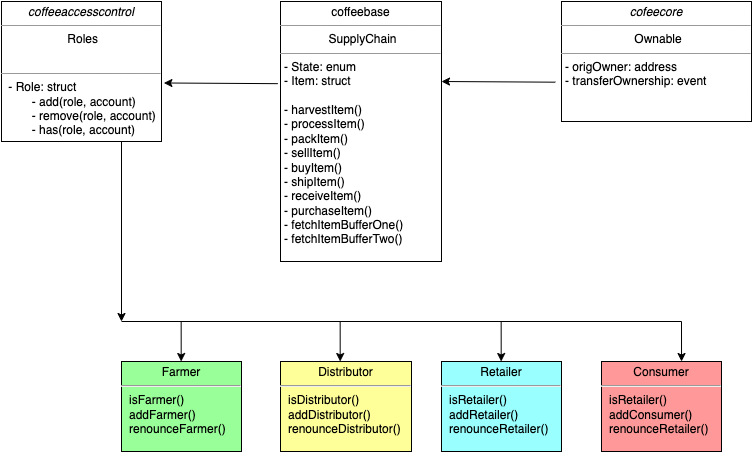

The diagram above was exported from draw.io. Its source (the exported page's mxGraphModel, read from the mxfile embedded in the PNG):
<mxGraphModel dx="801" dy="711" grid="1" gridSize="10" guides="1" tooltips="1" connect="1" arrows="1" fold="1" page="1" pageScale="1" pageWidth="827" pageHeight="1169" math="0" shadow="0">
  <root>
    <mxCell id="0" />
    <mxCell id="1" parent="0" />
    <mxCell id="VQ4bYz9xvMu8ij6qisA1-244" value="&lt;p style=&quot;margin: 0px ; margin-top: 4px ; text-align: center&quot;&gt;&lt;i&gt;coffeeaccesscontrol&lt;/i&gt;&lt;/p&gt;&lt;hr size=&quot;1&quot;&gt;&lt;p style=&quot;margin: 0px ; margin-left: 4px&quot;&gt;&lt;/p&gt;&lt;div style=&quot;text-align: center&quot;&gt;&lt;span&gt;&amp;nbsp;Roles&lt;br&gt;&lt;/span&gt;&lt;/div&gt;&lt;br&gt;&lt;p&gt;&lt;/p&gt;&lt;hr size=&quot;1&quot;&gt;&lt;p style=&quot;margin: 0px ; margin-left: 4px&quot;&gt;&amp;nbsp;- Role: struct&lt;/p&gt;&lt;p style=&quot;margin: 0px ; margin-left: 4px&quot;&gt;&amp;nbsp;&lt;span style=&quot;white-space: pre&quot;&gt;&#09;&lt;/span&gt;- add(role, account)&lt;/p&gt;&lt;p style=&quot;margin: 0px ; margin-left: 4px&quot;&gt;&lt;span style=&quot;white-space: pre&quot;&gt;&#09;&lt;/span&gt;- remove(role, account)&lt;/p&gt;&lt;p style=&quot;margin: 0px ; margin-left: 4px&quot;&gt;&lt;span style=&quot;white-space: pre&quot;&gt;&#09;&lt;/span&gt;- has(role, account)&lt;br&gt;&lt;/p&gt;&lt;p style=&quot;margin: 0px ; margin-left: 4px&quot;&gt;&lt;br&gt;&lt;/p&gt;" style="verticalAlign=top;align=left;overflow=fill;fontSize=12;fontFamily=Helvetica;html=1;fontColor=#000000;fillColor=none;" vertex="1" parent="1">
      <mxGeometry x="40" y="40" width="160" height="140" as="geometry" />
    </mxCell>
    <mxCell id="VQ4bYz9xvMu8ij6qisA1-245" value="&lt;p style=&quot;margin: 0px ; margin-top: 4px ; text-align: center&quot;&gt;coffeebase&lt;/p&gt;&lt;hr size=&quot;1&quot;&gt;&lt;p style=&quot;text-align: center ; margin: 0px 0px 0px 4px&quot;&gt;SupplyChain&lt;/p&gt;&lt;hr size=&quot;1&quot;&gt;&lt;p style=&quot;margin: 0px ; margin-left: 4px&quot;&gt;- State: enum&lt;/p&gt;&lt;p style=&quot;margin: 0px ; margin-left: 4px&quot;&gt;- Item: struct&lt;/p&gt;&lt;p style=&quot;margin: 0px ; margin-left: 4px&quot;&gt;&lt;br&gt;&lt;/p&gt;&lt;p style=&quot;margin: 0px ; margin-left: 4px&quot;&gt;- harvestItem()&lt;/p&gt;&lt;p style=&quot;margin: 0px ; margin-left: 4px&quot;&gt;- processItem()&lt;/p&gt;&lt;p style=&quot;margin: 0px ; margin-left: 4px&quot;&gt;- packItem()&lt;/p&gt;&lt;p style=&quot;margin: 0px ; margin-left: 4px&quot;&gt;- sellItem()&lt;/p&gt;&lt;p style=&quot;margin: 0px ; margin-left: 4px&quot;&gt;- buyItem()&lt;/p&gt;&lt;p style=&quot;margin: 0px ; margin-left: 4px&quot;&gt;- shipItem()&lt;/p&gt;&lt;p style=&quot;margin: 0px ; margin-left: 4px&quot;&gt;- receiveItem()&lt;/p&gt;&lt;p style=&quot;margin: 0px ; margin-left: 4px&quot;&gt;- purchaseItem()&lt;/p&gt;&lt;p style=&quot;margin: 0px ; margin-left: 4px&quot;&gt;- fetchItemBufferOne()&lt;/p&gt;&lt;p style=&quot;margin: 0px ; margin-left: 4px&quot;&gt;- fetchItemBufferTwo()&lt;/p&gt;" style="verticalAlign=top;align=left;overflow=fill;fontSize=12;fontFamily=Helvetica;html=1;fontColor=#000000;fillColor=none;" vertex="1" parent="1">
      <mxGeometry x="319" y="40" width="161" height="260" as="geometry" />
    </mxCell>
    <mxCell id="VQ4bYz9xvMu8ij6qisA1-250" value="&lt;p style=&quot;margin: 0px ; margin-top: 4px ; text-align: center&quot;&gt;&lt;i&gt;cofeecore&lt;/i&gt;&lt;/p&gt;&lt;hr size=&quot;1&quot;&gt;&lt;p style=&quot;text-align: center ; margin: 0px 0px 0px 4px&quot;&gt;Ownable&lt;/p&gt;&lt;hr size=&quot;1&quot;&gt;&lt;p style=&quot;margin: 0px ; margin-left: 4px&quot;&gt;- origOwner: address&lt;/p&gt;&lt;p style=&quot;margin: 0px ; margin-left: 4px&quot;&gt;- transferOwnership: event&lt;/p&gt;" style="verticalAlign=top;align=left;overflow=fill;fontSize=12;fontFamily=Helvetica;html=1;fontColor=#000000;fillColor=none;" vertex="1" parent="1">
      <mxGeometry x="600" y="40" width="190" height="120" as="geometry" />
    </mxCell>
    <mxCell id="VQ4bYz9xvMu8ij6qisA1-251" value="" style="endArrow=classic;html=1;rounded=1;fontSize=10;fontColor=#000000;strokeColor=#000000;strokeWidth=1;entryX=1.015;entryY=0.582;entryDx=0;entryDy=0;entryPerimeter=0;exitX=-0.017;exitY=0.316;exitDx=0;exitDy=0;exitPerimeter=0;" edge="1" parent="1" source="VQ4bYz9xvMu8ij6qisA1-245" target="VQ4bYz9xvMu8ij6qisA1-244">
      <mxGeometry width="50" height="50" relative="1" as="geometry">
        <mxPoint x="230" y="180" as="sourcePoint" />
        <mxPoint x="280" y="130" as="targetPoint" />
      </mxGeometry>
    </mxCell>
    <mxCell id="VQ4bYz9xvMu8ij6qisA1-252" value="" style="endArrow=classic;html=1;rounded=1;fontSize=10;fontColor=#000000;strokeColor=#000000;strokeWidth=1;entryX=1.015;entryY=0.582;entryDx=0;entryDy=0;entryPerimeter=0;exitX=-0.017;exitY=0.316;exitDx=0;exitDy=0;exitPerimeter=0;" edge="1" parent="1">
      <mxGeometry width="50" height="50" relative="1" as="geometry">
        <mxPoint x="593.8629999999999" y="120.68000000000008" as="sourcePoint" />
        <mxPoint x="480.0000000000001" y="120.00000000000001" as="targetPoint" />
      </mxGeometry>
    </mxCell>
    <mxCell id="VQ4bYz9xvMu8ij6qisA1-253" value="" style="endArrow=none;html=1;rounded=1;fontSize=10;fontColor=#000000;strokeColor=#000000;strokeWidth=1;entryX=0.75;entryY=1;entryDx=0;entryDy=0;endFill=0;startArrow=classic;startFill=1;" edge="1" parent="1" target="VQ4bYz9xvMu8ij6qisA1-244">
      <mxGeometry width="50" height="50" relative="1" as="geometry">
        <mxPoint x="160" y="360" as="sourcePoint" />
        <mxPoint x="120" y="210" as="targetPoint" />
      </mxGeometry>
    </mxCell>
    <mxCell id="VQ4bYz9xvMu8ij6qisA1-256" value="&lt;p style=&quot;margin: 4px 0px 0px ; text-align: center&quot;&gt;Farmer&lt;/p&gt;&lt;hr&gt;&lt;p style=&quot;margin: 0px ; margin-left: 8px&quot;&gt;isFarmer()&lt;/p&gt;&lt;p style=&quot;margin: 0px ; margin-left: 8px&quot;&gt;addFarmer()&lt;/p&gt;&lt;p style=&quot;margin: 0px ; margin-left: 8px&quot;&gt;renounceFarmer()&lt;/p&gt;&lt;p style=&quot;margin: 0px ; margin-left: 8px&quot;&gt;&lt;br&gt;&lt;/p&gt;" style="verticalAlign=top;align=left;overflow=fill;fontSize=12;fontFamily=Helvetica;html=1;fontColor=#000000;fillColor=#99FF99;" vertex="1" parent="1">
      <mxGeometry x="160" y="400" width="120" height="90" as="geometry" />
    </mxCell>
    <mxCell id="VQ4bYz9xvMu8ij6qisA1-257" value="" style="endArrow=none;html=1;rounded=1;fontSize=10;fontColor=#000000;strokeColor=#000000;strokeWidth=1;" edge="1" parent="1">
      <mxGeometry width="50" height="50" relative="1" as="geometry">
        <mxPoint x="160" y="360" as="sourcePoint" />
        <mxPoint x="720" y="360" as="targetPoint" />
      </mxGeometry>
    </mxCell>
    <mxCell id="VQ4bYz9xvMu8ij6qisA1-258" value="&lt;p style=&quot;margin: 4px 0px 0px ; text-align: center&quot;&gt;Distributor&lt;/p&gt;&lt;hr&gt;&lt;p style=&quot;margin: 0px ; margin-left: 8px&quot;&gt;isDistributor()&lt;/p&gt;&lt;p style=&quot;margin: 0px ; margin-left: 8px&quot;&gt;addDistributor()&lt;/p&gt;&lt;p style=&quot;margin: 0px ; margin-left: 8px&quot;&gt;renounceDistributor()&lt;/p&gt;" style="verticalAlign=top;align=left;overflow=fill;fontSize=12;fontFamily=Helvetica;html=1;fontColor=#000000;fillColor=#FFFF99;" vertex="1" parent="1">
      <mxGeometry x="319" y="400" width="131" height="90" as="geometry" />
    </mxCell>
    <mxCell id="VQ4bYz9xvMu8ij6qisA1-259" value="&lt;p style=&quot;margin: 4px 0px 0px ; text-align: center&quot;&gt;Retailer&lt;/p&gt;&lt;hr&gt;&lt;p style=&quot;margin: 0px ; margin-left: 8px&quot;&gt;isRetailer()&lt;/p&gt;&lt;p style=&quot;margin: 0px ; margin-left: 8px&quot;&gt;addRetailer()&lt;/p&gt;&lt;p style=&quot;margin: 0px ; margin-left: 8px&quot;&gt;renounceRetailer()&lt;/p&gt;" style="verticalAlign=top;align=left;overflow=fill;fontSize=12;fontFamily=Helvetica;html=1;fontColor=#000000;fillColor=#99FFFF;" vertex="1" parent="1">
      <mxGeometry x="480" y="400" width="120" height="90" as="geometry" />
    </mxCell>
    <mxCell id="VQ4bYz9xvMu8ij6qisA1-260" value="&lt;p style=&quot;margin: 4px 0px 0px ; text-align: center&quot;&gt;Consumer&lt;/p&gt;&lt;hr&gt;&lt;p style=&quot;margin: 0px ; margin-left: 8px&quot;&gt;isRetailer()&lt;/p&gt;&lt;p style=&quot;margin: 0px ; margin-left: 8px&quot;&gt;addConsumer()&lt;/p&gt;&lt;p style=&quot;margin: 0px ; margin-left: 8px&quot;&gt;renounceRetailer()&lt;/p&gt;&lt;p style=&quot;margin: 0px ; margin-left: 8px&quot;&gt;&lt;br&gt;&lt;/p&gt;" style="verticalAlign=top;align=left;overflow=fill;fontSize=12;fontFamily=Helvetica;html=1;fontColor=#000000;fillColor=#FF9999;" vertex="1" parent="1">
      <mxGeometry x="640" y="400" width="120" height="90" as="geometry" />
    </mxCell>
    <mxCell id="VQ4bYz9xvMu8ij6qisA1-262" value="" style="endArrow=classic;html=1;rounded=1;fontSize=10;fontColor=#000000;strokeColor=#000000;strokeWidth=1;entryX=0.667;entryY=0;entryDx=0;entryDy=0;entryPerimeter=0;" edge="1" parent="1" target="VQ4bYz9xvMu8ij6qisA1-260">
      <mxGeometry width="50" height="50" relative="1" as="geometry">
        <mxPoint x="720" y="360" as="sourcePoint" />
        <mxPoint x="380" y="330" as="targetPoint" />
      </mxGeometry>
    </mxCell>
    <mxCell id="VQ4bYz9xvMu8ij6qisA1-263" value="" style="endArrow=classic;html=1;rounded=1;fontSize=10;fontColor=#000000;strokeColor=#000000;strokeWidth=1;entryX=0.667;entryY=0;entryDx=0;entryDy=0;entryPerimeter=0;" edge="1" parent="1">
      <mxGeometry width="50" height="50" relative="1" as="geometry">
        <mxPoint x="539.66" y="360" as="sourcePoint" />
        <mxPoint x="539.6999999999999" y="400" as="targetPoint" />
      </mxGeometry>
    </mxCell>
    <mxCell id="VQ4bYz9xvMu8ij6qisA1-264" value="" style="endArrow=classic;html=1;rounded=1;fontSize=10;fontColor=#000000;strokeColor=#000000;strokeWidth=1;entryX=0.667;entryY=0;entryDx=0;entryDy=0;entryPerimeter=0;" edge="1" parent="1">
      <mxGeometry width="50" height="50" relative="1" as="geometry">
        <mxPoint x="378.66" y="360" as="sourcePoint" />
        <mxPoint x="378.7" y="400" as="targetPoint" />
      </mxGeometry>
    </mxCell>
    <mxCell id="VQ4bYz9xvMu8ij6qisA1-265" value="" style="endArrow=classic;html=1;rounded=1;fontSize=10;fontColor=#000000;strokeColor=#000000;strokeWidth=1;entryX=0.667;entryY=0;entryDx=0;entryDy=0;entryPerimeter=0;" edge="1" parent="1">
      <mxGeometry width="50" height="50" relative="1" as="geometry">
        <mxPoint x="219.65999999999997" y="360" as="sourcePoint" />
        <mxPoint x="219.69999999999993" y="400" as="targetPoint" />
      </mxGeometry>
    </mxCell>
  </root>
</mxGraphModel>